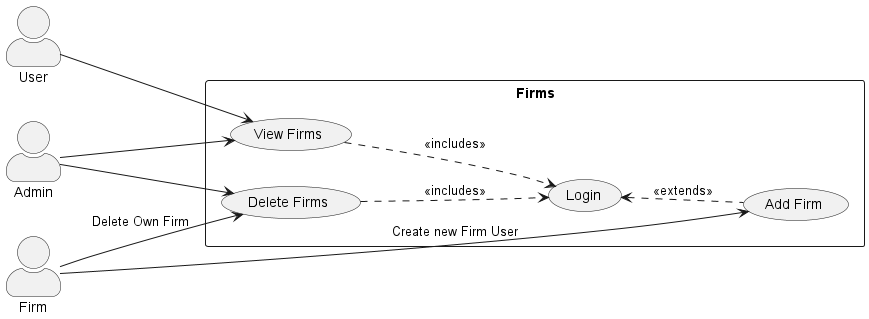

The diagram above was rendered by PlantUML. Its source (embedded in the PNG):
@startuml
'https://plantuml.com/use-case-diagram
left to right direction
skinparam actorStyle awesome
skinparam packageStyle rect

actor "Admin" as admin
actor "User" as user
actor "Firm" as firm

rectangle "Firms" {
    usecase "View Firms" as view_firms
    usecase "Add Firm" as add_firm
    usecase "Delete Firms" as delete_firm

    usecase "Login" as login

    login <.. add_firm : <<extends>>

    view_firms ..> login : <<includes>>
    delete_firm ..> login : <<includes>>
}

' Admin
admin --> view_firms
admin --> delete_firm

' Firm
firm --> add_firm : "Create new Firm User"
firm --> delete_firm : "Delete Own Firm"

' User
user --> view_firms

@enduml